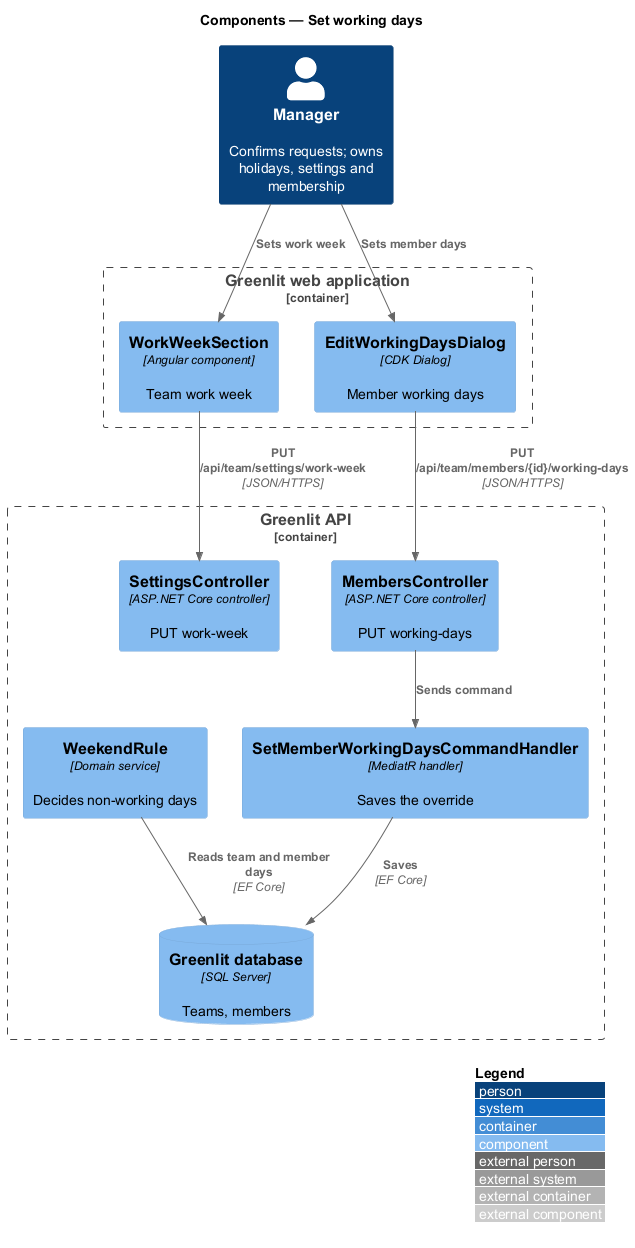

The diagram above was rendered by PlantUML. Its source (embedded in the PNG):
@startuml
!include <C4/C4_Component>
LAYOUT_WITH_LEGEND()
title Components — Set working days

Person(manager, "Manager", "Confirms requests; owns holidays, settings and membership")
Container_Boundary(spa_b, "Greenlit web application") {
  Component(section, "WorkWeekSection", "Angular component", "Team work week")
  Component(dialog, "EditWorkingDaysDialog", "CDK Dialog", "Member working days")
}
Container_Boundary(api_b, "Greenlit API") {
  Component(settings, "SettingsController", "ASP.NET Core controller", "PUT work-week")
  Component(members, "MembersController", "ASP.NET Core controller", "PUT working-days")
  Component(handler, "SetMemberWorkingDaysCommandHandler", "MediatR handler", "Saves the override")
  Component(rule, "WeekendRule", "Domain service", "Decides non-working days")
  ComponentDb(db, "Greenlit database", "SQL Server", "Teams, members")
}

Rel(manager, section, "Sets work week")
Rel(manager, dialog, "Sets member days")
Rel(section, settings, "PUT /api/team/settings/work-week", "JSON/HTTPS")
Rel(dialog, members, "PUT /api/team/members/{id}/working-days", "JSON/HTTPS")
Rel(members, handler, "Sends command")
Rel(handler, db, "Saves", "EF Core")
Rel(rule, db, "Reads team and member days", "EF Core")
@enduml